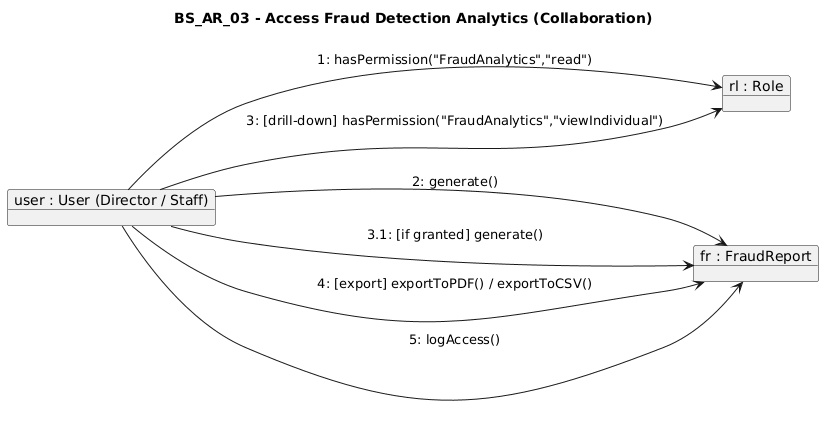

The diagram above was rendered by PlantUML. Its source (embedded in the PNG):
@startuml
title BS_AR_03 - Access Fraud Detection Analytics (Collaboration)
left to right direction
object "user : User (Director / Staff)" as US
object "rl : Role" as RL
object "fr : FraudReport" as FR

US --> RL : 1: hasPermission("FraudAnalytics","read")
US --> FR : 2: generate()
US --> RL : 3: [drill-down] hasPermission("FraudAnalytics","viewIndividual")
US --> FR : 3.1: [if granted] generate()
US --> FR : 4: [export] exportToPDF() / exportToCSV()
US --> FR : 5: logAccess()
@enduml